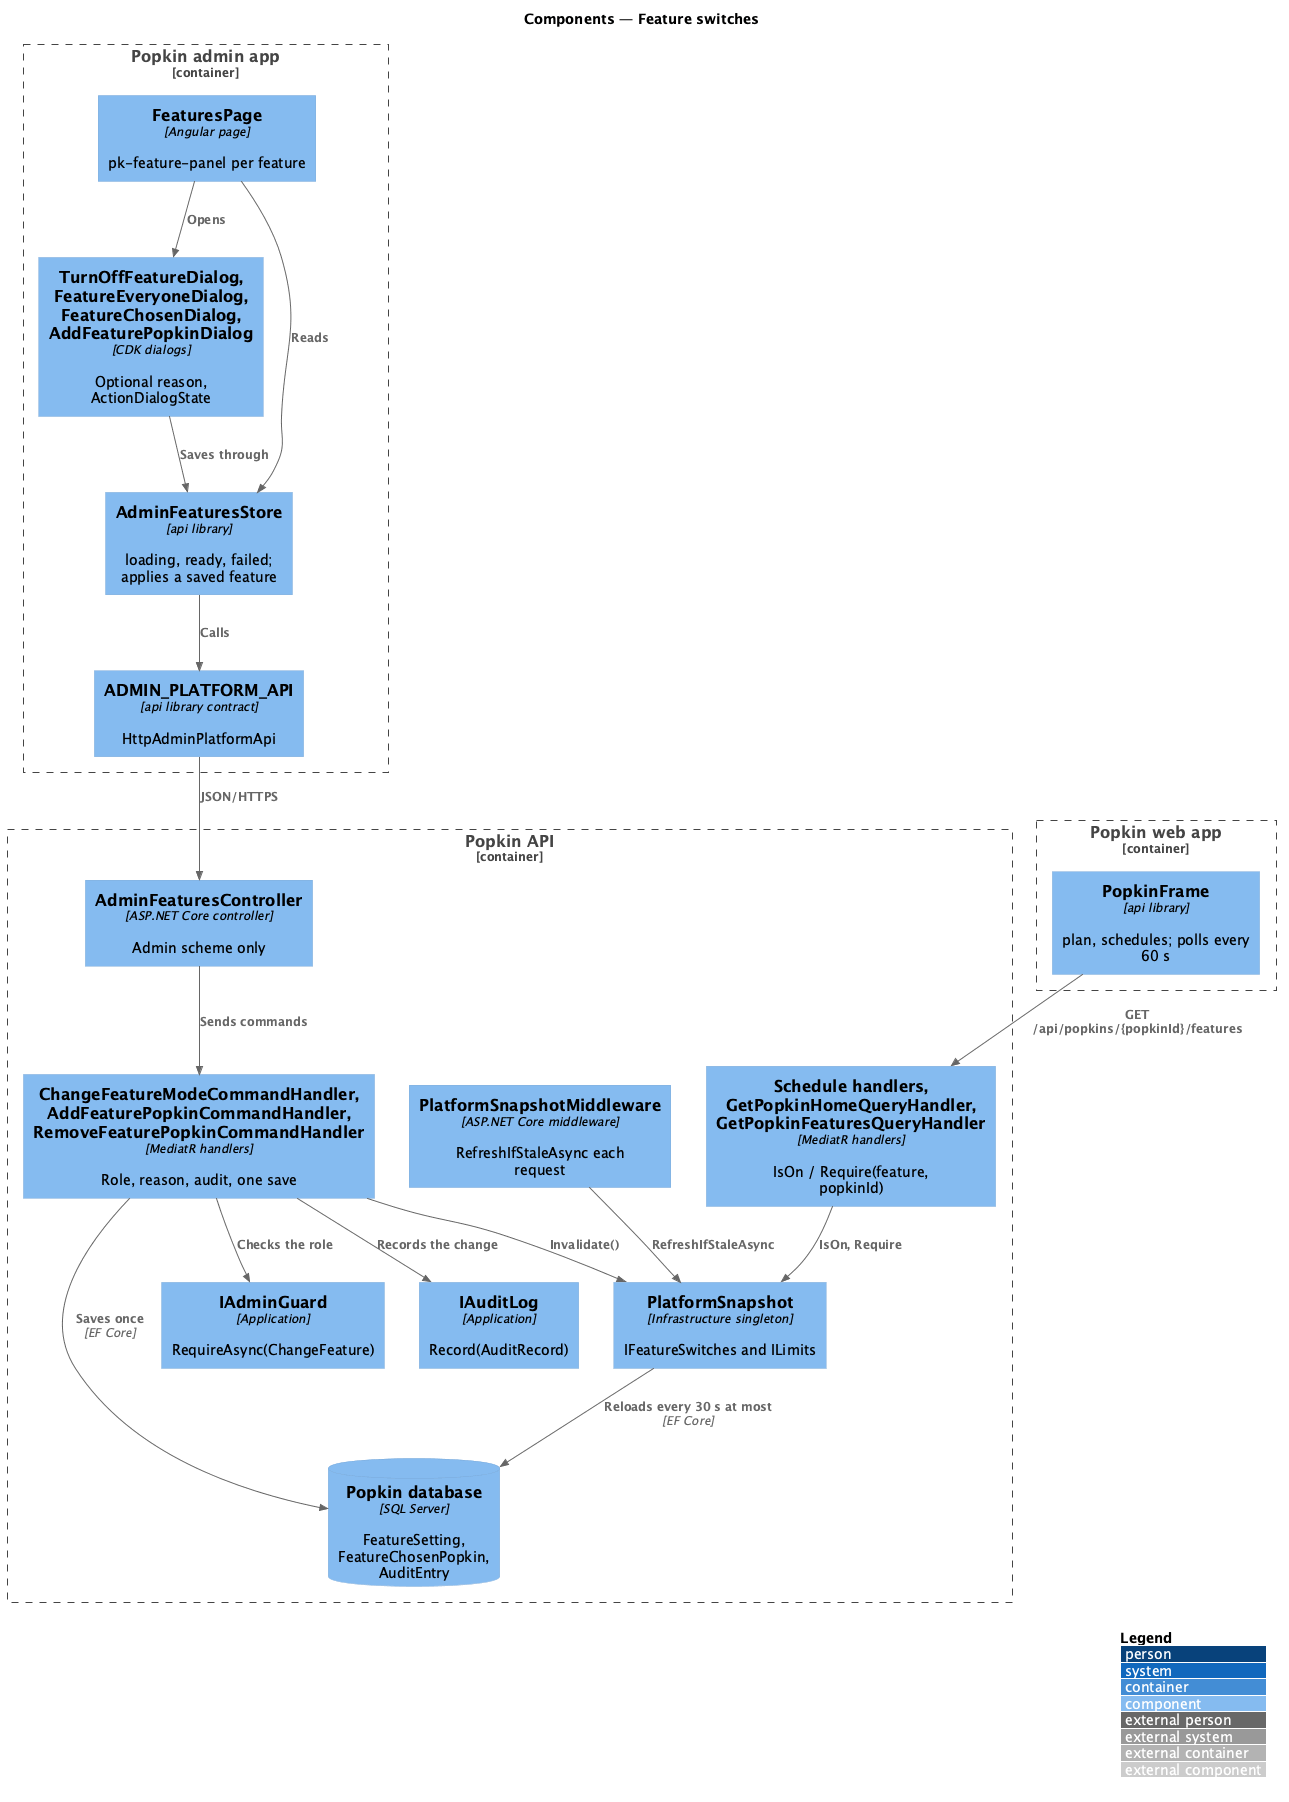

The diagram above was rendered by PlantUML. Its source (embedded in the PNG):
@startuml
!include <C4/C4_Component>
LAYOUT_WITH_LEGEND()
title Components — Feature switches

Container_Boundary(admin, "Popkin admin app") {
  Component(page, "FeaturesPage", "Angular page", "pk-feature-panel per feature")
  Component(dialogs, "TurnOffFeatureDialog, FeatureEveryoneDialog, FeatureChosenDialog, AddFeaturePopkinDialog", "CDK dialogs", "Optional reason, ActionDialogState")
  Component(store, "AdminFeaturesStore", "api library", "loading, ready, failed; applies a saved feature")
  Component(client, "ADMIN_PLATFORM_API", "api library contract", "HttpAdminPlatformApi")
}
Container_Boundary(web, "Popkin web app") {
  Component(frame, "PopkinFrame", "api library", "plan, schedules; polls every 60 s")
}
Container_Boundary(api, "Popkin API") {
  Component(ctrl, "AdminFeaturesController", "ASP.NET Core controller", "Admin scheme only")
  Component(handlers, "ChangeFeatureModeCommandHandler, AddFeaturePopkinCommandHandler, RemoveFeaturePopkinCommandHandler", "MediatR handlers", "Role, reason, audit, one save")
  Component(guard, "IAdminGuard", "Application", "RequireAsync(ChangeFeature)")
  Component(audit, "IAuditLog", "Application", "Record(AuditRecord)")
  Component(mw, "PlatformSnapshotMiddleware", "ASP.NET Core middleware", "RefreshIfStaleAsync each request")
  Component(snap, "PlatformSnapshot", "Infrastructure singleton", "IFeatureSwitches and ILimits")
  Component(readers, "Schedule handlers, GetPopkinHomeQueryHandler, GetPopkinFeaturesQueryHandler", "MediatR handlers", "IsOn / Require(feature, popkinId)")
  ComponentDb(db, "Popkin database", "SQL Server", "FeatureSetting, FeatureChosenPopkin, AuditEntry")
}
Rel(page, dialogs, "Opens")
Rel(page, store, "Reads")
Rel(dialogs, store, "Saves through")
Rel(store, client, "Calls")
Rel(client, ctrl, "JSON/HTTPS")
Rel(ctrl, handlers, "Sends commands")
Rel(handlers, guard, "Checks the role")
Rel(handlers, audit, "Records the change")
Rel(handlers, db, "Saves once", "EF Core")
Rel(handlers, snap, "Invalidate()")
Rel(mw, snap, "RefreshIfStaleAsync")
Rel(snap, db, "Reloads every 30 s at most", "EF Core")
Rel(readers, snap, "IsOn, Require")
Rel(frame, readers, "GET /api/popkins/{popkinId}/features")
@enduml